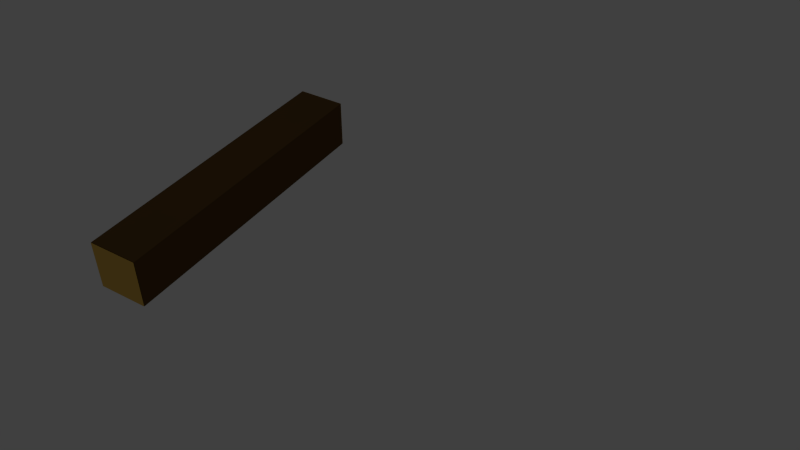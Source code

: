 # Source: wood.blend  (saved by Blender 2.76.0; exported with 4.5.12 LTS)
import bpy
from mathutils import Matrix  # noqa: F401  (used for matrix-valued properties, if any)

bpy.ops.wm.read_factory_settings(use_empty=True)
scene = bpy.context.scene
scene.name = 'Scene'

# ---- collections
col_collection_1 = bpy.data.collections.new('Collection 1'); scene.collection.children.link(col_collection_1)

# ---- materials (node trees are filled in below, after node groups)
mat_wood_dark = bpy.data.materials.new('Wood_Dark')
mat_wood_dark.alpha_threshold = 0.0
mat_wood_dark.use_transparent_shadow = False
mat_wood_dark.diffuse_color = (0.1149, 0.06102, 0.01822, 1.0)
mat_wood_dark.roughness = 0.5
mat_wood_light = bpy.data.materials.new('Wood_Light')
mat_wood_light.alpha_threshold = 0.0
mat_wood_light.use_transparent_shadow = False
mat_wood_light.diffuse_color = (0.8, 0.5, 0.1, 1.0)
mat_wood_light.roughness = 0.5

# ---- material node trees

# ---- world
world_world = bpy.data.worlds.new('World'); scene.world = world_world
world_world.color = (0.05088, 0.05088, 0.05088)
world_world.use_sun_shadow = False
world_world.sun_shadow_jitter_overblur = 0.0
world_world.cycles.sampling_method = 'MANUAL'
world_world.cycles.sample_map_resolution = 256

# ---- cameras
cam_camera_001 = bpy.data.cameras.new('Camera.001')
cam_camera_001.clip_end = 100.0
cam_camera_001.lens = 35.0
cam_camera_001.sensor_width = 32.0
cam_camera_001.sensor_height = 18.0
cam_camera_001.display_size = 2.0
cam_camera_001.dof.focus_distance = 0.0
cam_camera_001.dof.aperture_fstop = 128.0
cam_camera_001.dof.aperture_blades = 6

# ---- lights
light_spot = bpy.data.lights.new('Spot', 'SPOT')
light_spot.transmission_factor = 0.0
light_spot.energy = 100.0
light_spot.shadow_buffer_clip_start = 0.5
light_spot.shadow_soft_size = 0.1
light_spot.shadow_maximum_resolution = 0.006
light_spot.use_absolute_resolution = True
light_spot.cycles.use_multiple_importance_sampling = False

# ---- meshes
me_cube = bpy.data.meshes.new('Cube')
me_cube.from_pydata([(-1.0, -1.0, -1.0), (-1.0, -1.0, 1.0), (-1.0, 1.0, -1.0), (-1.0, 1.0, 1.0), (1.0, -1.0, -1.0), (1.0, -1.0, 1.0), (1.0, 1.0, -1.0), (1.0, 1.0, 1.0)], [], [(1, 3, 2, 0), (3, 7, 6, 2), (7, 5, 4, 6), (5, 1, 0, 4), (0, 2, 6, 4), (5, 7, 3, 1)])
me_cube.materials.append(mat_wood_dark)
me_cube.use_remesh_preserve_volume = False
me_cube.use_remesh_preserve_attributes = False
me_cube.use_mirror_vertex_groups = False
me_cube.update()
me_cube_001 = bpy.data.meshes.new('Cube.001')
me_cube_001.from_pydata([(-1.0, -1.0, -1.0), (-1.0, -1.0, 1.0), (-1.0, 1.0, -1.0), (-1.0, 1.0, 1.0), (1.0, -1.0, -1.0), (1.0, -1.0, 1.0), (1.0, 1.0, -1.0), (1.0, 1.0, 1.0)], [], [(3, 7, 6, 2), (5, 1, 0, 4)])
me_cube_001.materials.append(mat_wood_light)
me_cube_001.use_remesh_preserve_volume = False
me_cube_001.use_remesh_preserve_attributes = False
me_cube_001.use_mirror_vertex_groups = False
me_cube_001.update()

# ---- objects
ob_spot = bpy.data.objects.new('Spot', light_spot)
ob_camera = bpy.data.objects.new('Camera', cam_camera_001)
ob_cube = bpy.data.objects.new('Cube', me_cube)
ob_cube_001 = bpy.data.objects.new('Cube.001', me_cube_001)

# ---- transforms, parenting, visibility, modifiers, constraints
ob_spot.location = (0.0, 0.0, 10.0)
ob_spot.lineart.crease_threshold = 0.0
ob_camera.location = (5.0, -5.0, 5.0)
ob_camera.rotation_euler = (0.8988, -2.744e-07, 0.553)
ob_camera.lineart.crease_threshold = 0.0
ob_cube.location = (0.0, 0.0, 0.0)
ob_cube.scale = (0.25, 1.5, 0.25)
ob_cube.lineart.crease_threshold = 0.0
ob_cube_001.location = (0.0, 0.0, 0.0)
ob_cube_001.scale = (0.25, 1.505, 0.25)
ob_cube_001.lineart.crease_threshold = 0.0

# ---- collection membership
col_collection_1.objects.link(ob_spot)
col_collection_1.objects.link(ob_camera)
col_collection_1.objects.link(ob_cube)
col_collection_1.objects.link(ob_cube_001)

# ---- scene / render settings (as saved in the file)
scene.camera = ob_camera
scene.frame_start = 1; scene.frame_end = 250; scene.frame_set(1)
scene.render.engine = 'BLENDER_EEVEE_NEXT'
scene.render.resolution_percentage = 50
scene.render.dither_intensity = 0.0
scene.cycles.use_denoising = False
scene.cycles.samples = 10
scene.cycles.sampling_pattern = 'TABULATED_SOBOL'
scene.cycles.light_sampling_threshold = 0.0
scene.cycles.use_adaptive_sampling = False
scene.cycles.use_light_tree = False
scene.cycles.blur_glossy = 0.0
scene.cycles.pixel_filter_type = 'GAUSSIAN'
scene.cycles.sample_clamp_indirect = 0.0
scene.view_settings.view_transform = 'Standard'
bpy.context.view_layer.update()
